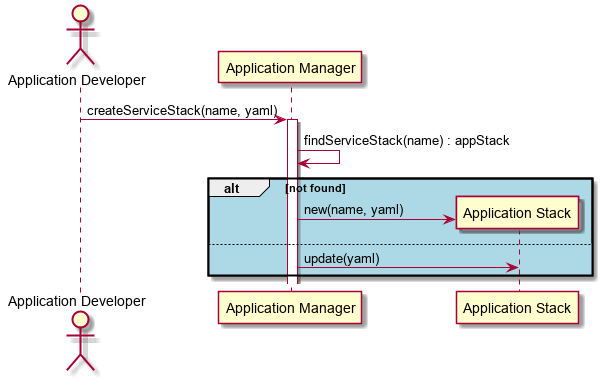

The diagram above was rendered by PlantUML. Its source (embedded in the PNG):
@startuml
Actor "Application Developer"

"Application Developer" -> "Application Manager" : createServiceStack(name, yaml)
activate "Application Manager"
"Application Manager" -> "Application Manager" :findServiceStack(name) : appStack
alt #lightblue not found
create "Application Stack"
"Application Manager" -> "Application Stack" : new(name, yaml)
else
"Application Manager" -> "Application Stack" : update(yaml)
end
@enduml